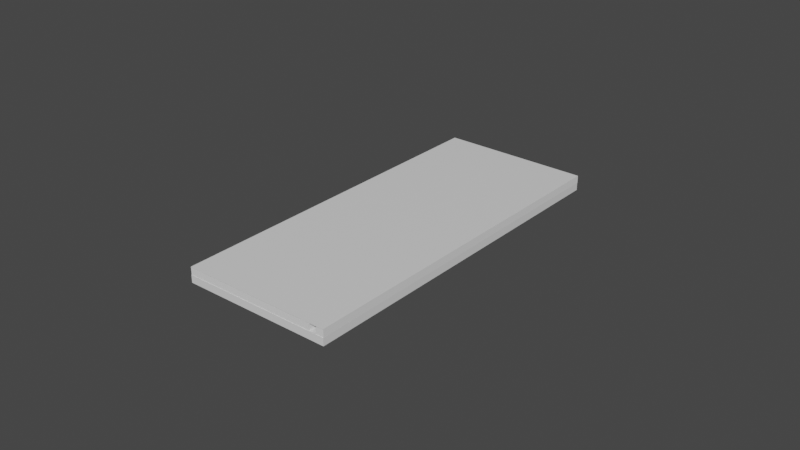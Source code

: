 # Source: PinballFrame.blend  (saved by Blender 2.82.7; exported with 4.5.12 LTS)
import bpy
from mathutils import Matrix  # noqa: F401  (used for matrix-valued properties, if any)

bpy.ops.wm.read_factory_settings(use_empty=True)
scene = bpy.context.scene
scene.name = 'Scene'

# ---- collections
col_collection = bpy.data.collections.new('Collection'); scene.collection.children.link(col_collection)

# ---- materials (node trees are filled in below, after node groups)
mat_material_001 = bpy.data.materials.new('Material.001')
mat_material_001.alpha_threshold = 0.0
mat_material_001.use_transparent_shadow = False
mat_material_001.line_color = (0.0, 0.0, 0.0, 1.0)
mat_material_002 = bpy.data.materials.new('Material.002')
mat_material_002.alpha_threshold = 0.0
mat_material_002.use_transparent_shadow = False
mat_material_002.line_color = (0.0, 0.0, 0.0, 1.0)

# ---- material node trees
mat_material_001.use_nodes = True; mat_material_001.node_tree.nodes.clear()
_N = mat_material_001.node_tree.nodes; _L = mat_material_001.node_tree.links
n0 = _N.new('ShaderNodeOutputMaterial'); n0.name = 'Material Output'; n0.location = (300, 300)
n1 = _N.new('ShaderNodeBsdfPrincipled'); n1.name = 'Principled BSDF'; n1.location = (10, 300)
n1.distribution = 'GGX'
n1.subsurface_method = 'BURLEY'
n1.inputs[2].default_value = 0.4
n1.inputs[3].default_value = 1.45
n1.inputs[27].default_value = (0.0, 0.0, 0.0, 1.0)
n1.inputs[28].default_value = 1.0
_L.new(n1.outputs[0], n0.inputs[0])
n0.is_active_output = True
mat_material_002.use_nodes = True; mat_material_002.node_tree.nodes.clear()
_N = mat_material_002.node_tree.nodes; _L = mat_material_002.node_tree.links
n0 = _N.new('ShaderNodeOutputMaterial'); n0.name = 'Material Output'; n0.location = (300, 300)
n1 = _N.new('ShaderNodeBsdfPrincipled'); n1.name = 'Principled BSDF'; n1.location = (10, 300)
n1.distribution = 'GGX'
n1.subsurface_method = 'BURLEY'
n1.inputs[2].default_value = 0.4
n1.inputs[3].default_value = 1.45
n1.inputs[27].default_value = (0.0, 0.0, 0.0, 1.0)
n1.inputs[28].default_value = 1.0
_L.new(n1.outputs[0], n0.inputs[0])
n0.is_active_output = True

# ---- world
world_world = bpy.data.worlds.new('World'); scene.world = world_world
world_world.use_nodes = True; world_world.node_tree.nodes.clear()
_N = world_world.node_tree.nodes; _L = world_world.node_tree.links
n0 = _N.new('ShaderNodeOutputWorld'); n0.name = 'World Output'; n0.location = (300, 300)
n1 = _N.new('ShaderNodeBackground'); n1.name = 'Background'; n1.location = (10, 300)
n1.inputs[0].default_value = (0.05088, 0.05088, 0.05088, 1.0)
_L.new(n1.outputs[0], n0.inputs[0])
n0.is_active_output = True
world_world.color = (0.05088, 0.05088, 0.05088)
world_world.use_sun_shadow = False
world_world.sun_shadow_jitter_overblur = 0.0

# ---- meshes
me_cube_004 = bpy.data.meshes.new('Cube.004')
me_cube_004.from_pydata([(-1.0, 1.0, -1.0), (-1.0, 1.0, 1.0), (1.0, -1.0, -1.0), (1.0, -1.0, 1.0), (1.0, 1.0, -1.0), (1.0, 1.0, 1.0), (1.0, -1.0, -1.0), (-1.0, 1.0, -1.0), (0.7482, 0.01126, -1.0), (0.01126, 0.7482, -1.0), (-1.0, 1.0, 1.0), (1.0, -1.0, 1.0), (0.01126, 0.7482, 1.0), (0.7482, 0.01126, 1.0)], [], [(2, 3, 11, 6), (0, 1, 5, 4), (4, 5, 3, 2), (5, 1, 10, 12, 13, 11, 3), (7, 10, 1, 0), (6, 11, 13, 8), (8, 13, 12, 9), (9, 12, 10, 7), (0, 4, 2, 6, 8, 9, 7)])
_uv = me_cube_004.uv_layers.new(name='UVMap')
_uv.uv.foreach_set('vector', [0.375, 0.75, 0.625, 0.75, 0.625, 0.75, 0.375, 0.75, 0.375, 0.25, 0.625, 0.25, 0.625, 0.5, 0.375, 0.5, 0.375, 0.5, 0.625, 0.5, 0.625, 0.75, 0.375, 0.75, 0.625, 0.5, 0.875, 0.5, 0.875, 0.5, 0.7486, 0.5315, 0.6565, 0.6236, 0.625, 0.75, 0.625, 0.75, 0.375, 0.25, 0.625, 0.25, 0.625, 0.25, 0.375, 0.25, 0.375, 0.75, 0.625, 0.75, 0.625, 0.7815, 0.375, 0.7815, 0.375, 0.7815, 0.625, 0.7815, 0.625, 1.0, 0.375, 1.0, 0.375, 0.2185, 0.625, 0.2185, 0.625, 0.25, 0.375, 0.25, 0.125, 0.5, 0.375, 0.5, 0.375, 0.75, 0.375, 0.75, 0.3435, 0.6236, 0.2514, 0.5315, 0.125, 0.5])
me_cube_004.use_remesh_fix_poles = True
me_cube_004.use_remesh_preserve_attributes = False
me_cube_004.use_mirror_vertex_groups = False
me_cube_004.update()
me_cube_008 = bpy.data.meshes.new('Cube.008')
me_cube_008.from_pydata([(1.0, 1.0, 1.0), (1.0, 1.0, -1.0), (1.0, -1.0, 1.0), (1.0, -1.0, -1.0), (-1.0, 1.0, 1.0), (-1.0, 1.0, -1.0), (-1.0, -1.0, 1.0), (-1.0, -1.0, -1.0)], [], [(4, 2, 0), (2, 7, 3), (6, 5, 7), (1, 7, 5), (0, 3, 1), (4, 1, 5), (4, 6, 2), (2, 6, 7), (6, 4, 5), (1, 3, 7), (0, 2, 3), (4, 0, 1)])
_uv = me_cube_008.uv_layers.new(name='UVMap')
_uv.uv.foreach_set('vector', [0.875, 0.5, 0.625, 0.75, 0.625, 0.5, 0.625, 0.75, 0.375, 1.0, 0.375, 0.75, 0.625, 0.0, 0.375, 0.25, 0.375, 0.0, 0.375, 0.5, 0.125, 0.75, 0.125, 0.5, 0.625, 0.5, 0.375, 0.75, 0.375, 0.5, 0.625, 0.25, 0.375, 0.5, 0.375, 0.25, 0.875, 0.5, 0.875, 0.75, 0.625, 0.75, 0.625, 0.75, 0.625, 1.0, 0.375, 1.0, 0.625, 0.0, 0.625, 0.25, 0.375, 0.25, 0.375, 0.5, 0.375, 0.75, 0.125, 0.75, 0.625, 0.5, 0.625, 0.75, 0.375, 0.75, 0.625, 0.25, 0.625, 0.5, 0.375, 0.5])
me_cube_008.materials.append(mat_material_001)
me_cube_008.use_remesh_preserve_volume = False
me_cube_008.use_remesh_preserve_attributes = False
me_cube_008.use_mirror_vertex_groups = False
me_cube_008.update()
me_cube_003 = bpy.data.meshes.new('Cube.003')
me_cube_003.from_pydata([(-1.0, 1.0, -1.0), (-1.0, 1.0, 1.0), (1.0, -1.0, -1.0), (1.0, -1.0, 1.0), (1.0, 1.0, -1.0), (1.0, 1.0, 1.0), (1.0, -1.0, -1.0), (-1.0, 1.0, -1.0), (0.7482, 0.01126, -1.0), (0.01126, 0.7482, -1.0), (-1.0, 1.0, 1.0), (1.0, -1.0, 1.0), (0.01126, 0.7482, 1.0), (0.7482, 0.01126, 1.0)], [], [(2, 3, 11, 6), (0, 1, 5, 4), (4, 5, 3, 2), (5, 1, 10, 12, 13, 11, 3), (7, 10, 1, 0), (6, 11, 13, 8), (8, 13, 12, 9), (9, 12, 10, 7), (0, 4, 2, 6, 8, 9, 7)])
_uv = me_cube_003.uv_layers.new(name='UVMap')
_uv.uv.foreach_set('vector', [0.375, 0.75, 0.625, 0.75, 0.625, 0.75, 0.375, 0.75, 0.375, 0.25, 0.625, 0.25, 0.625, 0.5, 0.375, 0.5, 0.375, 0.5, 0.625, 0.5, 0.625, 0.75, 0.375, 0.75, 0.625, 0.5, 0.875, 0.5, 0.875, 0.5, 0.7486, 0.5315, 0.6565, 0.6236, 0.625, 0.75, 0.625, 0.75, 0.375, 0.25, 0.625, 0.25, 0.625, 0.25, 0.375, 0.25, 0.375, 0.75, 0.625, 0.75, 0.625, 0.7815, 0.375, 0.7815, 0.375, 0.7815, 0.625, 0.7815, 0.625, 1.0, 0.375, 1.0, 0.375, 0.2185, 0.625, 0.2185, 0.625, 0.25, 0.375, 0.25, 0.125, 0.5, 0.375, 0.5, 0.375, 0.75, 0.375, 0.75, 0.3435, 0.6236, 0.2514, 0.5315, 0.125, 0.5])
me_cube_003.use_remesh_fix_poles = True
me_cube_003.use_remesh_preserve_attributes = False
me_cube_003.use_mirror_vertex_groups = False
me_cube_003.update()
me_cube_005 = bpy.data.meshes.new('Cube.005')
me_cube_005.from_pydata([(-1.0, -1.0, -1.0), (-1.0, -1.0, 1.0), (-1.0, 1.0, -1.0), (-1.0, 1.0, 1.0), (1.0, -1.0, -1.0), (1.0, -1.0, 1.0), (1.0, 1.0, -1.0), (1.0, 1.0, 1.0), (1.917, -8.587, -1.0), (1.917, -8.587, 1.0), (0.06892, -8.396, -1.0), (0.06892, -8.396, 1.0), (14.93, -0.734, -1.0), (14.93, -0.734, 1.0), (13.08, -0.5427, -1.0), (13.08, -0.5427, 1.0), (-84.93, 0.406, -1.0), (-84.93, 0.406, 1.0), (-86.78, 0.5974, -1.0), (-86.78, 0.5974, 1.0), (-69.62, 9.645, -1.0), (-69.62, 9.645, 1.0), (-71.47, 9.836, -1.0), (-71.47, 9.836, 1.0), (0.8343, -7.934, -1.0), (0.8343, -7.934, 1.0), (0.06892, -8.396, -1.0), (0.06892, -8.396, 1.0), (-84.16, 0.868, -1.0), (-84.16, 0.868, 1.0), (-84.93, 0.406, -1.0), (-84.93, 0.406, 1.0), (17.22, 0.6518, -1.0), (17.22, 0.6518, 1.0), (16.46, 0.1898, -1.0), (16.46, 0.1898, 1.0), (-69.62, 9.645, -1.0), (-69.62, 9.645, 1.0), (-70.39, 9.183, -1.0), (-70.39, 9.183, 1.0), (15.69, -0.2721, -1.0), (15.69, -0.2721, 1.0), (14.93, -0.734, -1.0), (14.93, -0.734, 1.0), (-43.43, 5.851, -1.0), (-43.43, 5.851, 1.0), (-44.2, 5.389, -1.0), (-44.2, 5.389, 1.0), (-6.414, -5.475, -1.0), (-6.414, -5.475, 1.0), (-12.07, -6.889, -1.0), (-12.07, -6.889, 1.0), (-7.828, -5.121, -1.0), (-7.828, -5.121, 1.0), (-13.49, -6.536, -1.0), (-13.49, -6.536, 1.0)], [], [(0, 1, 3, 2), (2, 3, 7, 6), (6, 7, 5, 4), (4, 5, 1, 0), (2, 6, 4, 0), (7, 3, 1, 5), (8, 9, 11, 10), (10, 11, 15, 14), (14, 15, 13, 12), (12, 13, 9, 8), (10, 14, 12, 8), (15, 11, 9, 13), (16, 17, 19, 18), (18, 19, 23, 22), (22, 23, 21, 20), (20, 21, 17, 16), (18, 22, 20, 16), (23, 19, 17, 21), (24, 25, 27, 26), (26, 27, 31, 30), (30, 31, 29, 28), (28, 29, 25, 24), (26, 30, 28, 24), (31, 27, 25, 29), (32, 33, 35, 34), (34, 35, 39, 38), (38, 39, 37, 36), (36, 37, 33, 32), (34, 38, 36, 32), (39, 35, 33, 37), (40, 41, 43, 42), (42, 43, 47, 46), (46, 47, 45, 44), (44, 45, 41, 40), (42, 46, 44, 40), (47, 43, 41, 45), (48, 49, 51, 50), (50, 51, 55, 54), (54, 55, 53, 52), (52, 53, 49, 48), (50, 54, 52, 48), (55, 51, 49, 53)])
_uv = me_cube_005.uv_layers.new(name='UVMap')
_uv.uv.foreach_set('vector', [0.375, 0.0, 0.625, 0.0, 0.625, 0.25, 0.375, 0.25, 0.375, 0.25, 0.625, 0.25, 0.625, 0.5, 0.375, 0.5, 0.375, 0.5, 0.625, 0.5, 0.625, 0.75, 0.375, 0.75, 0.375, 0.75, 0.625, 0.75, 0.625, 1.0, 0.375, 1.0, 0.125, 0.5, 0.375, 0.5, 0.375, 0.75, 0.125, 0.75, 0.625, 0.5, 0.875, 0.5, 0.875, 0.75, 0.625, 0.75, 0.375, 0.0, 0.625, 0.0, 0.625, 0.25, 0.375, 0.25, 0.375, 0.25, 0.625, 0.25, 0.625, 0.5, 0.375, 0.5, 0.375, 0.5, 0.625, 0.5, 0.625, 0.75, 0.375, 0.75, 0.375, 0.75, 0.625, 0.75, 0.625, 1.0, 0.375, 1.0, 0.125, 0.5, 0.375, 0.5, 0.375, 0.75, 0.125, 0.75, 0.625, 0.5, 0.875, 0.5, 0.875, 0.75, 0.625, 0.75, 0.375, 0.0, 0.625, 0.0, 0.625, 0.25, 0.375, 0.25, 0.375, 0.25, 0.625, 0.25, 0.625, 0.5, 0.375, 0.5, 0.375, 0.5, 0.625, 0.5, 0.625, 0.75, 0.375, 0.75, 0.375, 0.75, 0.625, 0.75, 0.625, 1.0, 0.375, 1.0, 0.125, 0.5, 0.375, 0.5, 0.375, 0.75, 0.125, 0.75, 0.625, 0.5, 0.875, 0.5, 0.875, 0.75, 0.625, 0.75, 0.375, 0.0, 0.625, 0.0, 0.625, 0.25, 0.375, 0.25, 0.375, 0.25, 0.625, 0.25, 0.625, 0.5, 0.375, 0.5, 0.375, 0.5, 0.625, 0.5, 0.625, 0.75, 0.375, 0.75, 0.375, 0.75, 0.625, 0.75, 0.625, 1.0, 0.375, 1.0, 0.125, 0.5, 0.375, 0.5, 0.375, 0.75, 0.125, 0.75, 0.625, 0.5, 0.875, 0.5, 0.875, 0.75, 0.625, 0.75, 0.375, 0.0, 0.625, 0.0, 0.625, 0.25, 0.375, 0.25, 0.375, 0.25, 0.625, 0.25, 0.625, 0.5, 0.375, 0.5, 0.375, 0.5, 0.625, 0.5, 0.625, 0.75, 0.375, 0.75, 0.375, 0.75, 0.625, 0.75, 0.625, 1.0, 0.375, 1.0, 0.125, 0.5, 0.375, 0.5, 0.375, 0.75, 0.125, 0.75, 0.625, 0.5, 0.875, 0.5, 0.875, 0.75, 0.625, 0.75, 0.375, 0.0, 0.625, 0.0, 0.625, 0.25, 0.375, 0.25, 0.375, 0.25, 0.625, 0.25, 0.625, 0.5, 0.375, 0.5, 0.375, 0.5, 0.625, 0.5, 0.625, 0.75, 0.375, 0.75, 0.375, 0.75, 0.625, 0.75, 0.625, 1.0, 0.375, 1.0, 0.125, 0.5, 0.375, 0.5, 0.375, 0.75, 0.125, 0.75, 0.625, 0.5, 0.875, 0.5, 0.875, 0.75, 0.625, 0.75, 0.375, 0.0, 0.625, 0.0, 0.625, 0.25, 0.375, 0.25, 0.375, 0.25, 0.625, 0.25, 0.625, 0.5, 0.375, 0.5, 0.375, 0.5, 0.625, 0.5, 0.625, 0.75, 0.375, 0.75, 0.375, 0.75, 0.625, 0.75, 0.625, 1.0, 0.375, 1.0, 0.125, 0.5, 0.375, 0.5, 0.375, 0.75, 0.125, 0.75, 0.625, 0.5, 0.875, 0.5, 0.875, 0.75, 0.625, 0.75])
me_cube_005.use_remesh_fix_poles = True
me_cube_005.use_remesh_preserve_attributes = False
me_cube_005.use_mirror_vertex_groups = False
me_cube_005.update()
me_cube_001 = bpy.data.meshes.new('Cube.001')
me_cube_001.from_pydata([(1.0, 1.0, 1.0), (1.0, 1.0, -1.0), (1.0, -1.0, 1.0), (1.0, -1.0, -1.0), (-1.0, 1.0, 1.0), (-1.0, 1.0, -1.0), (-1.0, -1.0, 1.0), (-1.0, -1.0, -1.0)], [], [(4, 2, 0), (2, 7, 3), (6, 5, 7), (1, 7, 5), (0, 3, 1), (4, 1, 5), (4, 6, 2), (2, 6, 7), (6, 4, 5), (1, 3, 7), (0, 2, 3), (4, 0, 1)])
_uv = me_cube_001.uv_layers.new(name='UVMap')
_uv.uv.foreach_set('vector', [0.875, 0.5, 0.625, 0.75, 0.625, 0.5, 0.625, 0.75, 0.375, 1.0, 0.375, 0.75, 0.625, 0.0, 0.375, 0.25, 0.375, 0.0, 0.375, 0.5, 0.125, 0.75, 0.125, 0.5, 0.625, 0.5, 0.375, 0.75, 0.375, 0.5, 0.625, 0.25, 0.375, 0.5, 0.375, 0.25, 0.875, 0.5, 0.875, 0.75, 0.625, 0.75, 0.625, 0.75, 0.625, 1.0, 0.375, 1.0, 0.625, 0.0, 0.625, 0.25, 0.375, 0.25, 0.375, 0.5, 0.375, 0.75, 0.125, 0.75, 0.625, 0.5, 0.625, 0.75, 0.375, 0.75, 0.625, 0.25, 0.625, 0.5, 0.375, 0.5])
me_cube_001.materials.append(mat_material_002)
me_cube_001.use_remesh_preserve_volume = False
me_cube_001.use_remesh_preserve_attributes = False
me_cube_001.use_mirror_vertex_groups = False
me_cube_001.update()

# ---- objects
ob_top_right = bpy.data.objects.new('Top-Right', me_cube_004)
ob_floor = bpy.data.objects.new('Floor', me_cube_008)
ob_top_left = bpy.data.objects.new('Top-Left', me_cube_003)
ob_frame = bpy.data.objects.new('Frame', me_cube_005)
ob_top = bpy.data.objects.new('Top', me_cube_001)

# ---- transforms, parenting, visibility, modifiers, constraints
ob_top_right.location = (3.5, 10.52, 0.5)
ob_top_right.scale = (1.0, 1.0, 0.25)
ob_top_right.lineart.crease_threshold = 0.0
ob_floor.location = (0.0, 0.0, 0.0)
ob_floor.scale = (5.0, 12.0, 0.25)
ob_floor.lock_rotations_4d = False
ob_floor.empty_display_type = 'ARROWS'
ob_floor.lineart.crease_threshold = 0.0
ob_top_left.location = (-3.5, 10.52, 0.5)
ob_top_left.rotation_euler = (0.0, 0.0, 1.571)
ob_top_left.scale = (1.0, 1.0, 0.25)
ob_top_left.lineart.crease_threshold = 0.0
ob_frame.location = (2.75, -8.25, 0.5)
ob_frame.rotation_euler = (0.0, 0.0, 5.105)
ob_frame.scale = (0.25, 1.0, 0.25)
ob_frame.lineart.crease_threshold = 0.0
ob_top.location = (0.0, 0.0, 0.75)
ob_top.scale = (5.0, 12.0, 0.01)
ob_top.lock_rotations_4d = False
ob_top.empty_display_type = 'ARROWS'
ob_top.lineart.crease_threshold = 0.0

# ---- collection membership
col_collection.objects.link(ob_top_right)
col_collection.objects.link(ob_floor)
col_collection.objects.link(ob_top_left)
col_collection.objects.link(ob_frame)
col_collection.objects.link(ob_top)

# ---- scene / render settings (as saved in the file)
scene.frame_start = 1; scene.frame_end = 250; scene.frame_set(156)
scene.render.engine = 'BLENDER_EEVEE_NEXT'
scene.cycles.use_denoising = False
scene.cycles.samples = 128
scene.cycles.sampling_pattern = 'TABULATED_SOBOL'
scene.cycles.use_adaptive_sampling = False
scene.cycles.use_light_tree = False
scene.view_settings.view_transform = 'Filmic'
bpy.context.view_layer.update()

# ---- added for rendering (the .blend has no active camera and no usable light): camera, sun
cam_auto = bpy.data.cameras.new('AutoCamera')
cam_auto.lens = 50.0
cam_auto.sensor_width = 36.0
cam_auto.clip_end = 1000.0
ob_auto_camera = bpy.data.objects.new('AutoCamera', cam_auto)
scene.collection.objects.link(ob_auto_camera)
ob_auto_camera.location = (38.0788, -45.6734, 30.7181)
ob_auto_camera.rotation_euler = (1.09748, -7.21219e-08, 0.694738)
scene.camera = ob_auto_camera
light_auto_sun = bpy.data.lights.new('AutoSun', 'SUN')
light_auto_sun.energy = 3.0
light_auto_sun.angle = 0.0523599
ob_auto_sun = bpy.data.objects.new('AutoSun', light_auto_sun)
scene.collection.objects.link(ob_auto_sun)
ob_auto_sun.rotation_euler = (0.872665, 0.174533, 0.523599)
bpy.context.view_layer.update()
